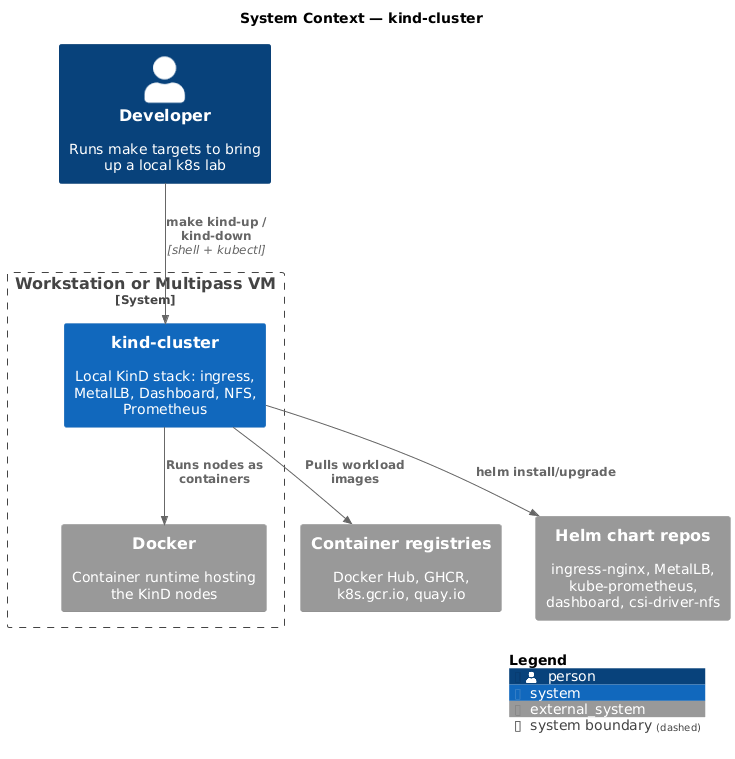

The diagram above was rendered by PlantUML. Its source (embedded in the PNG):
@startuml c4-context
!include https://raw.githubusercontent.com/plantuml-stdlib/C4-PlantUML/v2.10.0/C4_Context.puml

title System Context — kind-cluster

Person(dev, "Developer", "Runs make targets to bring up a local k8s lab")

System_Boundary(host, "Workstation or Multipass VM") {
  System(kind, "kind-cluster", "Local KinD stack: ingress, MetalLB, Dashboard, NFS, Prometheus")
  System_Ext(docker, "Docker", "Container runtime hosting the KinD nodes")
}

System_Ext(registries, "Container registries", "Docker Hub, GHCR, k8s.gcr.io, quay.io")
System_Ext(charts, "Helm chart repos", "ingress-nginx, MetalLB, kube-prometheus, dashboard, csi-driver-nfs")

Rel(dev, kind, "make kind-up / kind-down", "shell + kubectl")
Rel(kind, docker, "Runs nodes as containers")
Rel(kind, registries, "Pulls workload images")
Rel(kind, charts, "helm install/upgrade")

SHOW_LEGEND()
@enduml